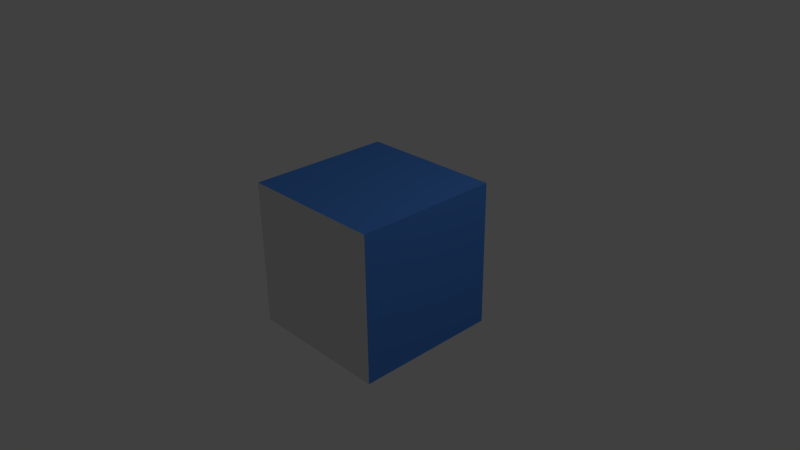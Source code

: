 # Source: untitled.blend  (saved by Blender 2.70.0; exported with 4.5.12 LTS)
import bpy
from mathutils import Matrix  # noqa: F401  (used for matrix-valued properties, if any)

bpy.ops.wm.read_factory_settings(use_empty=True)
scene = bpy.context.scene
scene.name = 'Scene'

# ---- collections
col_collection_1 = bpy.data.collections.new('Collection 1'); scene.collection.children.link(col_collection_1)

# ---- materials (node trees are filled in below, after node groups)
mat_material = bpy.data.materials.new('Material')
mat_material.alpha_threshold = 0.0
mat_material.use_transparent_shadow = False
mat_material.diffuse_color = (0.08343, 0.2698, 0.8, 1.0)
mat_material.roughness = 0.5
mat_material.line_color = (0.0, 0.0, 0.0, 1.0)
mat_material_001 = bpy.data.materials.new('Material.001')
mat_material_001.alpha_threshold = 0.0
mat_material_001.use_transparent_shadow = False
mat_material_001.roughness = 0.5
mat_material_001.line_color = (0.0, 0.0, 0.0, 1.0)
mat_material_002 = bpy.data.materials.new('Material.002')
mat_material_002.alpha_threshold = 0.0
mat_material_002.use_transparent_shadow = False
mat_material_002.roughness = 0.5
mat_material_002.line_color = (0.0, 0.0, 0.0, 1.0)

# ---- material node trees

# ---- world
world_world = bpy.data.worlds.new('World'); scene.world = world_world
world_world.color = (0.05088, 0.05088, 0.05088)
world_world.use_sun_shadow = False
world_world.sun_shadow_jitter_overblur = 0.0
world_world.cycles.sampling_method = 'MANUAL'
world_world.cycles.sample_map_resolution = 256

# ---- cameras
cam_camera = bpy.data.cameras.new('Camera')
cam_camera.clip_end = 100.0
cam_camera.lens = 35.0
cam_camera.sensor_width = 32.0
cam_camera.sensor_height = 18.0
cam_camera.ortho_scale = 7.314
cam_camera.dof.focus_distance = 0.0
cam_camera.dof.aperture_fstop = 128.0

# ---- lights
light_lamp = bpy.data.lights.new('Lamp', 'POINT')
light_lamp.transmission_factor = 0.0
light_lamp.cutoff_distance = 30.0
light_lamp.energy = 100.0
light_lamp.shadow_buffer_clip_start = 1.001
light_lamp.shadow_soft_size = 0.1
light_lamp.shadow_maximum_resolution = 0.006
light_lamp.use_absolute_resolution = True
light_lamp.cycles.use_multiple_importance_sampling = False

# ---- meshes
me_cube = bpy.data.meshes.new('Cube')
me_cube.from_pydata([(1.0, 1.0, -1.0), (1.0, -1.0, -1.0), (-1.0, -1.0, -1.0), (-1.0, 1.0, -1.0), (1.0, 1.0, 1.0), (1.0, -1.0, 1.0), (-1.0, -1.0, 1.0), (-1.0, 1.0, 1.0)], [], [(0, 1, 2, 3), (4, 7, 6, 5), (0, 4, 5, 1), (1, 5, 6, 2), (2, 6, 7, 3), (4, 0, 3, 7)])
me_cube.polygons.foreach_set('material_index', [0, 0, 0, 1, 0, 0])
me_cube.materials.append(mat_material)
me_cube.materials.append(mat_material_001)
me_cube.materials.append(mat_material_002)
me_cube.use_remesh_preserve_volume = False
me_cube.use_remesh_preserve_attributes = False
me_cube.use_mirror_vertex_groups = False
me_cube.update()

# ---- objects
ob_cube = bpy.data.objects.new('Cube', me_cube)
ob_lamp = bpy.data.objects.new('Lamp', light_lamp)
ob_camera = bpy.data.objects.new('Camera', cam_camera)

# ---- transforms, parenting, visibility, modifiers, constraints
ob_cube.location = (0.0, 0.0, 0.0)
ob_cube.lock_rotations_4d = False
ob_cube.empty_display_type = 'ARROWS'
ob_cube.lineart.crease_threshold = 0.0
ob_lamp.location = (4.076, 1.005, 5.904)
ob_lamp.rotation_euler = (0.6503, 0.05522, 1.866)
ob_lamp.lock_rotations_4d = False
ob_lamp.empty_display_type = 'ARROWS'
ob_lamp.color = (0.0, 0.0, 0.0, 0.0)
ob_lamp.lineart.crease_threshold = 0.0
ob_camera.location = (7.481, -6.508, 5.344)
ob_camera.rotation_euler = (1.109, 0.01082, 0.8149)
ob_camera.lock_rotations_4d = False
ob_camera.empty_display_type = 'ARROWS'
ob_camera.color = (0.0, 0.0, 0.0, 0.0)
ob_camera.display_type = 'WIRE'
ob_camera.lineart.crease_threshold = 0.0

# ---- collection membership
col_collection_1.objects.link(ob_cube)
col_collection_1.objects.link(ob_lamp)
col_collection_1.objects.link(ob_camera)

# ---- scene / render settings (as saved in the file)
scene.camera = ob_camera
scene.frame_start = 1; scene.frame_end = 250; scene.frame_set(1)
scene.render.engine = 'BLENDER_EEVEE_NEXT'
scene.render.resolution_percentage = 50
scene.render.dither_intensity = 0.0
scene.cycles.use_denoising = False
scene.cycles.samples = 10
scene.cycles.sampling_pattern = 'TABULATED_SOBOL'
scene.cycles.light_sampling_threshold = 0.0
scene.cycles.use_adaptive_sampling = False
scene.cycles.use_light_tree = False
scene.cycles.blur_glossy = 0.0
scene.cycles.volume_bounces = 1
scene.cycles.pixel_filter_type = 'GAUSSIAN'
scene.cycles.sample_clamp_indirect = 0.0
scene.view_settings.view_transform = 'Standard'
bpy.context.view_layer.update()
